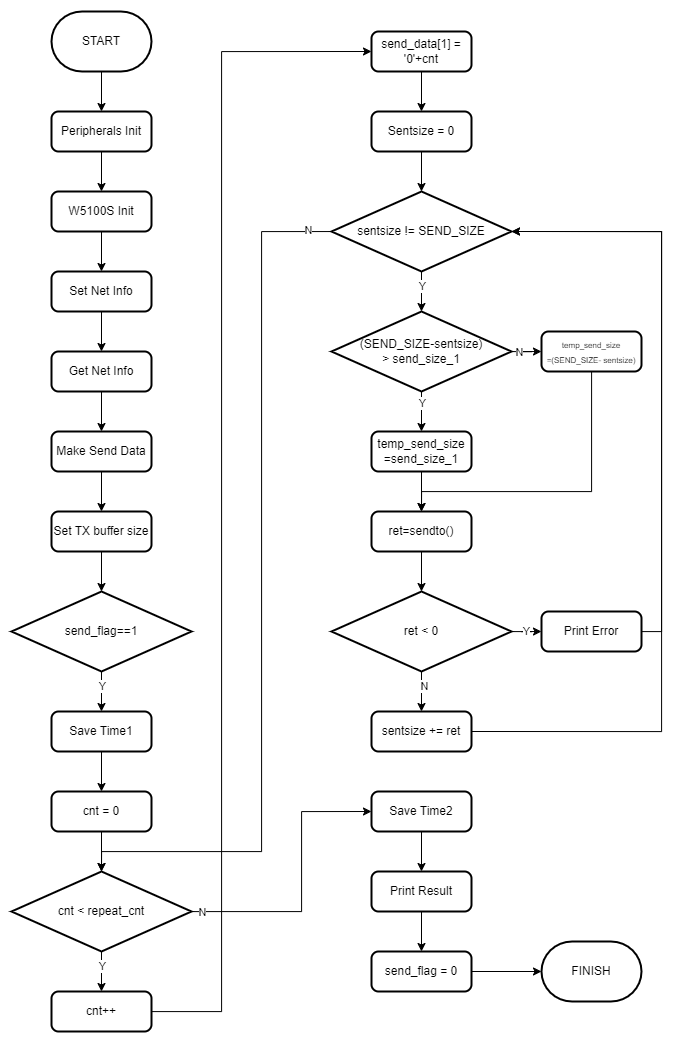

The diagram above was exported from draw.io. Its source (the exported page's mxGraphModel, read from the mxfile embedded in the PNG):
<mxGraphModel dx="1909" dy="1149" grid="1" gridSize="10" guides="1" tooltips="1" connect="1" arrows="1" fold="1" page="1" pageScale="1" pageWidth="827" pageHeight="1169" math="0" shadow="0">
  <root>
    <mxCell id="0" />
    <mxCell id="1" parent="0" />
    <mxCell id="ZsImisY8j1IBAHsfLJXn-26" style="edgeStyle=orthogonalEdgeStyle;rounded=0;orthogonalLoop=1;jettySize=auto;html=1;" edge="1" parent="1" source="ZsImisY8j1IBAHsfLJXn-1" target="ZsImisY8j1IBAHsfLJXn-3">
      <mxGeometry relative="1" as="geometry" />
    </mxCell>
    <mxCell id="ZsImisY8j1IBAHsfLJXn-1" value="START" style="strokeWidth=2;html=1;shape=mxgraph.flowchart.terminator;whiteSpace=wrap;" vertex="1" parent="1">
      <mxGeometry x="110" y="60" width="100" height="60" as="geometry" />
    </mxCell>
    <mxCell id="ZsImisY8j1IBAHsfLJXn-2" value="FINISH" style="strokeWidth=2;html=1;shape=mxgraph.flowchart.terminator;whiteSpace=wrap;" vertex="1" parent="1">
      <mxGeometry x="600" y="990" width="100" height="60" as="geometry" />
    </mxCell>
    <mxCell id="ZsImisY8j1IBAHsfLJXn-27" style="edgeStyle=orthogonalEdgeStyle;rounded=0;orthogonalLoop=1;jettySize=auto;html=1;entryX=0.5;entryY=0;entryDx=0;entryDy=0;" edge="1" parent="1" source="ZsImisY8j1IBAHsfLJXn-3" target="ZsImisY8j1IBAHsfLJXn-4">
      <mxGeometry relative="1" as="geometry" />
    </mxCell>
    <mxCell id="ZsImisY8j1IBAHsfLJXn-3" value="Peripherals Init" style="rounded=1;whiteSpace=wrap;html=1;absoluteArcSize=1;arcSize=14;strokeWidth=2;" vertex="1" parent="1">
      <mxGeometry x="110" y="160" width="100" height="40" as="geometry" />
    </mxCell>
    <mxCell id="ZsImisY8j1IBAHsfLJXn-28" style="edgeStyle=orthogonalEdgeStyle;rounded=0;orthogonalLoop=1;jettySize=auto;html=1;entryX=0.5;entryY=0;entryDx=0;entryDy=0;" edge="1" parent="1" source="ZsImisY8j1IBAHsfLJXn-4" target="ZsImisY8j1IBAHsfLJXn-5">
      <mxGeometry relative="1" as="geometry" />
    </mxCell>
    <mxCell id="ZsImisY8j1IBAHsfLJXn-4" value="W5100S Init" style="rounded=1;whiteSpace=wrap;html=1;absoluteArcSize=1;arcSize=14;strokeWidth=2;" vertex="1" parent="1">
      <mxGeometry x="110" y="240" width="100" height="40" as="geometry" />
    </mxCell>
    <mxCell id="ZsImisY8j1IBAHsfLJXn-29" style="edgeStyle=orthogonalEdgeStyle;rounded=0;orthogonalLoop=1;jettySize=auto;html=1;entryX=0.5;entryY=0;entryDx=0;entryDy=0;" edge="1" parent="1" source="ZsImisY8j1IBAHsfLJXn-5" target="ZsImisY8j1IBAHsfLJXn-6">
      <mxGeometry relative="1" as="geometry" />
    </mxCell>
    <mxCell id="ZsImisY8j1IBAHsfLJXn-5" value="Set Net Info" style="rounded=1;whiteSpace=wrap;html=1;absoluteArcSize=1;arcSize=14;strokeWidth=2;" vertex="1" parent="1">
      <mxGeometry x="110" y="320" width="100" height="40" as="geometry" />
    </mxCell>
    <mxCell id="ZsImisY8j1IBAHsfLJXn-30" style="edgeStyle=orthogonalEdgeStyle;rounded=0;orthogonalLoop=1;jettySize=auto;html=1;entryX=0.5;entryY=0;entryDx=0;entryDy=0;" edge="1" parent="1" source="ZsImisY8j1IBAHsfLJXn-6" target="ZsImisY8j1IBAHsfLJXn-7">
      <mxGeometry relative="1" as="geometry" />
    </mxCell>
    <mxCell id="ZsImisY8j1IBAHsfLJXn-6" value="Get Net Info" style="rounded=1;whiteSpace=wrap;html=1;absoluteArcSize=1;arcSize=14;strokeWidth=2;" vertex="1" parent="1">
      <mxGeometry x="110" y="400" width="100" height="40" as="geometry" />
    </mxCell>
    <mxCell id="ZsImisY8j1IBAHsfLJXn-31" style="edgeStyle=orthogonalEdgeStyle;rounded=0;orthogonalLoop=1;jettySize=auto;html=1;entryX=0.5;entryY=0;entryDx=0;entryDy=0;" edge="1" parent="1" source="ZsImisY8j1IBAHsfLJXn-7" target="ZsImisY8j1IBAHsfLJXn-8">
      <mxGeometry relative="1" as="geometry" />
    </mxCell>
    <mxCell id="ZsImisY8j1IBAHsfLJXn-7" value="Make Send Data" style="rounded=1;whiteSpace=wrap;html=1;absoluteArcSize=1;arcSize=14;strokeWidth=2;" vertex="1" parent="1">
      <mxGeometry x="110" y="480" width="100" height="40" as="geometry" />
    </mxCell>
    <mxCell id="ZsImisY8j1IBAHsfLJXn-32" style="edgeStyle=orthogonalEdgeStyle;rounded=0;orthogonalLoop=1;jettySize=auto;html=1;entryX=0.5;entryY=0;entryDx=0;entryDy=0;entryPerimeter=0;" edge="1" parent="1" source="ZsImisY8j1IBAHsfLJXn-8" target="ZsImisY8j1IBAHsfLJXn-9">
      <mxGeometry relative="1" as="geometry" />
    </mxCell>
    <mxCell id="ZsImisY8j1IBAHsfLJXn-8" value="Set TX buffer size" style="rounded=1;whiteSpace=wrap;html=1;absoluteArcSize=1;arcSize=14;strokeWidth=2;" vertex="1" parent="1">
      <mxGeometry x="110" y="560" width="100" height="40" as="geometry" />
    </mxCell>
    <mxCell id="ZsImisY8j1IBAHsfLJXn-33" style="edgeStyle=orthogonalEdgeStyle;rounded=0;orthogonalLoop=1;jettySize=auto;html=1;entryX=0.5;entryY=0;entryDx=0;entryDy=0;" edge="1" parent="1" source="ZsImisY8j1IBAHsfLJXn-9" target="ZsImisY8j1IBAHsfLJXn-10">
      <mxGeometry relative="1" as="geometry" />
    </mxCell>
    <mxCell id="ZsImisY8j1IBAHsfLJXn-34" value="Y" style="edgeLabel;html=1;align=center;verticalAlign=middle;resizable=0;points=[];" vertex="1" connectable="0" parent="ZsImisY8j1IBAHsfLJXn-33">
      <mxGeometry x="-0.23" y="-1" relative="1" as="geometry">
        <mxPoint x="1" as="offset" />
      </mxGeometry>
    </mxCell>
    <mxCell id="ZsImisY8j1IBAHsfLJXn-9" value="send_flag==1" style="strokeWidth=2;html=1;shape=mxgraph.flowchart.decision;whiteSpace=wrap;" vertex="1" parent="1">
      <mxGeometry x="70" y="640" width="180" height="80" as="geometry" />
    </mxCell>
    <mxCell id="ZsImisY8j1IBAHsfLJXn-35" style="edgeStyle=orthogonalEdgeStyle;rounded=0;orthogonalLoop=1;jettySize=auto;html=1;entryX=0.5;entryY=0;entryDx=0;entryDy=0;" edge="1" parent="1" source="ZsImisY8j1IBAHsfLJXn-10" target="ZsImisY8j1IBAHsfLJXn-12">
      <mxGeometry relative="1" as="geometry" />
    </mxCell>
    <mxCell id="ZsImisY8j1IBAHsfLJXn-10" value="Save Time1" style="rounded=1;whiteSpace=wrap;html=1;absoluteArcSize=1;arcSize=14;strokeWidth=2;" vertex="1" parent="1">
      <mxGeometry x="110" y="760" width="100" height="40" as="geometry" />
    </mxCell>
    <mxCell id="ZsImisY8j1IBAHsfLJXn-37" style="edgeStyle=orthogonalEdgeStyle;rounded=0;orthogonalLoop=1;jettySize=auto;html=1;entryX=0.5;entryY=0;entryDx=0;entryDy=0;" edge="1" parent="1" source="ZsImisY8j1IBAHsfLJXn-11" target="ZsImisY8j1IBAHsfLJXn-13">
      <mxGeometry relative="1" as="geometry">
        <mxPoint x="160" y="1030" as="targetPoint" />
      </mxGeometry>
    </mxCell>
    <mxCell id="ZsImisY8j1IBAHsfLJXn-39" value="Y" style="edgeLabel;html=1;align=center;verticalAlign=middle;resizable=0;points=[];" vertex="1" connectable="0" parent="ZsImisY8j1IBAHsfLJXn-37">
      <mxGeometry x="-0.266" relative="1" as="geometry">
        <mxPoint as="offset" />
      </mxGeometry>
    </mxCell>
    <mxCell id="ZsImisY8j1IBAHsfLJXn-57" style="edgeStyle=orthogonalEdgeStyle;rounded=0;orthogonalLoop=1;jettySize=auto;html=1;entryX=0;entryY=0.5;entryDx=0;entryDy=0;" edge="1" parent="1" source="ZsImisY8j1IBAHsfLJXn-11" target="ZsImisY8j1IBAHsfLJXn-23">
      <mxGeometry relative="1" as="geometry">
        <Array as="points">
          <mxPoint x="360" y="960" />
          <mxPoint x="360" y="860" />
        </Array>
      </mxGeometry>
    </mxCell>
    <mxCell id="ZsImisY8j1IBAHsfLJXn-67" value="N" style="edgeLabel;html=1;align=center;verticalAlign=middle;resizable=0;points=[];" vertex="1" connectable="0" parent="ZsImisY8j1IBAHsfLJXn-57">
      <mxGeometry x="-0.4959" y="-2" relative="1" as="geometry">
        <mxPoint x="-61" y="-2" as="offset" />
      </mxGeometry>
    </mxCell>
    <mxCell id="ZsImisY8j1IBAHsfLJXn-11" value="cnt &amp;lt; repeat_cnt" style="strokeWidth=2;html=1;shape=mxgraph.flowchart.decision;whiteSpace=wrap;" vertex="1" parent="1">
      <mxGeometry x="70" y="920" width="180" height="80" as="geometry" />
    </mxCell>
    <mxCell id="ZsImisY8j1IBAHsfLJXn-36" style="edgeStyle=orthogonalEdgeStyle;rounded=0;orthogonalLoop=1;jettySize=auto;html=1;entryX=0.5;entryY=0;entryDx=0;entryDy=0;entryPerimeter=0;" edge="1" parent="1" source="ZsImisY8j1IBAHsfLJXn-12" target="ZsImisY8j1IBAHsfLJXn-11">
      <mxGeometry relative="1" as="geometry" />
    </mxCell>
    <mxCell id="ZsImisY8j1IBAHsfLJXn-12" value="cnt = 0" style="rounded=1;whiteSpace=wrap;html=1;absoluteArcSize=1;arcSize=14;strokeWidth=2;" vertex="1" parent="1">
      <mxGeometry x="110" y="840" width="100" height="40" as="geometry" />
    </mxCell>
    <mxCell id="ZsImisY8j1IBAHsfLJXn-38" style="edgeStyle=orthogonalEdgeStyle;rounded=0;orthogonalLoop=1;jettySize=auto;html=1;entryX=0;entryY=0.5;entryDx=0;entryDy=0;" edge="1" parent="1" source="ZsImisY8j1IBAHsfLJXn-13" target="ZsImisY8j1IBAHsfLJXn-14">
      <mxGeometry relative="1" as="geometry">
        <Array as="points">
          <mxPoint x="280" y="1060" />
          <mxPoint x="280" y="100" />
        </Array>
      </mxGeometry>
    </mxCell>
    <mxCell id="ZsImisY8j1IBAHsfLJXn-13" value="cnt++" style="rounded=1;whiteSpace=wrap;html=1;absoluteArcSize=1;arcSize=14;strokeWidth=2;" vertex="1" parent="1">
      <mxGeometry x="110" y="1040" width="100" height="40" as="geometry" />
    </mxCell>
    <mxCell id="ZsImisY8j1IBAHsfLJXn-40" style="edgeStyle=orthogonalEdgeStyle;rounded=0;orthogonalLoop=1;jettySize=auto;html=1;entryX=0.5;entryY=0;entryDx=0;entryDy=0;" edge="1" parent="1" source="ZsImisY8j1IBAHsfLJXn-14" target="ZsImisY8j1IBAHsfLJXn-15">
      <mxGeometry relative="1" as="geometry" />
    </mxCell>
    <mxCell id="ZsImisY8j1IBAHsfLJXn-14" value="send_data[1] = '0'+cnt" style="rounded=1;whiteSpace=wrap;html=1;absoluteArcSize=1;arcSize=14;strokeWidth=2;" vertex="1" parent="1">
      <mxGeometry x="430" y="80" width="100" height="40" as="geometry" />
    </mxCell>
    <mxCell id="ZsImisY8j1IBAHsfLJXn-41" style="edgeStyle=orthogonalEdgeStyle;rounded=0;orthogonalLoop=1;jettySize=auto;html=1;entryX=0.5;entryY=0;entryDx=0;entryDy=0;entryPerimeter=0;" edge="1" parent="1" source="ZsImisY8j1IBAHsfLJXn-15" target="ZsImisY8j1IBAHsfLJXn-16">
      <mxGeometry relative="1" as="geometry" />
    </mxCell>
    <mxCell id="ZsImisY8j1IBAHsfLJXn-15" value="Sentsize = 0" style="rounded=1;whiteSpace=wrap;html=1;absoluteArcSize=1;arcSize=14;strokeWidth=2;" vertex="1" parent="1">
      <mxGeometry x="430" y="160" width="100" height="40" as="geometry" />
    </mxCell>
    <mxCell id="ZsImisY8j1IBAHsfLJXn-42" style="edgeStyle=orthogonalEdgeStyle;rounded=0;orthogonalLoop=1;jettySize=auto;html=1;entryX=0.5;entryY=0;entryDx=0;entryDy=0;entryPerimeter=0;" edge="1" parent="1" source="ZsImisY8j1IBAHsfLJXn-16" target="ZsImisY8j1IBAHsfLJXn-17">
      <mxGeometry relative="1" as="geometry" />
    </mxCell>
    <mxCell id="ZsImisY8j1IBAHsfLJXn-43" value="Y" style="edgeLabel;html=1;align=center;verticalAlign=middle;resizable=0;points=[];" vertex="1" connectable="0" parent="ZsImisY8j1IBAHsfLJXn-42">
      <mxGeometry x="-0.318" relative="1" as="geometry">
        <mxPoint as="offset" />
      </mxGeometry>
    </mxCell>
    <mxCell id="ZsImisY8j1IBAHsfLJXn-46" style="edgeStyle=orthogonalEdgeStyle;rounded=0;orthogonalLoop=1;jettySize=auto;html=1;entryX=0.5;entryY=0;entryDx=0;entryDy=0;entryPerimeter=0;" edge="1" parent="1" target="ZsImisY8j1IBAHsfLJXn-11">
      <mxGeometry relative="1" as="geometry">
        <mxPoint x="470" y="280" as="sourcePoint" />
        <mxPoint x="240" y="920" as="targetPoint" />
        <Array as="points">
          <mxPoint x="320" y="280" />
          <mxPoint x="320" y="900" />
          <mxPoint x="160" y="900" />
        </Array>
      </mxGeometry>
    </mxCell>
    <mxCell id="ZsImisY8j1IBAHsfLJXn-47" value="N" style="edgeLabel;html=1;align=center;verticalAlign=middle;resizable=0;points=[];" vertex="1" connectable="0" parent="ZsImisY8j1IBAHsfLJXn-46">
      <mxGeometry x="-0.9633" y="-2" relative="1" as="geometry">
        <mxPoint as="offset" />
      </mxGeometry>
    </mxCell>
    <mxCell id="ZsImisY8j1IBAHsfLJXn-66" value="N" style="edgeLabel;html=1;align=center;verticalAlign=middle;resizable=0;points=[];" vertex="1" connectable="0" parent="ZsImisY8j1IBAHsfLJXn-46">
      <mxGeometry x="-0.7804" y="-2" relative="1" as="geometry">
        <mxPoint as="offset" />
      </mxGeometry>
    </mxCell>
    <mxCell id="ZsImisY8j1IBAHsfLJXn-16" value="sentsize != SEND_SIZE" style="strokeWidth=2;html=1;shape=mxgraph.flowchart.decision;whiteSpace=wrap;" vertex="1" parent="1">
      <mxGeometry x="390" y="240" width="180" height="80" as="geometry" />
    </mxCell>
    <mxCell id="ZsImisY8j1IBAHsfLJXn-48" style="edgeStyle=orthogonalEdgeStyle;rounded=0;orthogonalLoop=1;jettySize=auto;html=1;entryX=0;entryY=0.5;entryDx=0;entryDy=0;" edge="1" parent="1" source="ZsImisY8j1IBAHsfLJXn-17" target="ZsImisY8j1IBAHsfLJXn-19">
      <mxGeometry relative="1" as="geometry" />
    </mxCell>
    <mxCell id="ZsImisY8j1IBAHsfLJXn-50" value="N" style="edgeLabel;html=1;align=center;verticalAlign=middle;resizable=0;points=[];" vertex="1" connectable="0" parent="ZsImisY8j1IBAHsfLJXn-48">
      <mxGeometry x="-0.68" relative="1" as="geometry">
        <mxPoint as="offset" />
      </mxGeometry>
    </mxCell>
    <mxCell id="ZsImisY8j1IBAHsfLJXn-49" style="edgeStyle=orthogonalEdgeStyle;rounded=0;orthogonalLoop=1;jettySize=auto;html=1;entryX=0.5;entryY=0;entryDx=0;entryDy=0;" edge="1" parent="1" source="ZsImisY8j1IBAHsfLJXn-17" target="ZsImisY8j1IBAHsfLJXn-18">
      <mxGeometry relative="1" as="geometry" />
    </mxCell>
    <mxCell id="ZsImisY8j1IBAHsfLJXn-51" value="Y" style="edgeLabel;html=1;align=center;verticalAlign=middle;resizable=0;points=[];" vertex="1" connectable="0" parent="ZsImisY8j1IBAHsfLJXn-49">
      <mxGeometry x="-0.422" relative="1" as="geometry">
        <mxPoint as="offset" />
      </mxGeometry>
    </mxCell>
    <mxCell id="ZsImisY8j1IBAHsfLJXn-17" value="(SEND_SIZE-sentsize)&lt;br&gt;&amp;gt; send_size_1" style="strokeWidth=2;html=1;shape=mxgraph.flowchart.decision;whiteSpace=wrap;" vertex="1" parent="1">
      <mxGeometry x="390" y="360" width="180" height="80" as="geometry" />
    </mxCell>
    <mxCell id="ZsImisY8j1IBAHsfLJXn-52" style="edgeStyle=orthogonalEdgeStyle;rounded=0;orthogonalLoop=1;jettySize=auto;html=1;entryX=0.5;entryY=0;entryDx=0;entryDy=0;" edge="1" parent="1" source="ZsImisY8j1IBAHsfLJXn-18" target="ZsImisY8j1IBAHsfLJXn-20">
      <mxGeometry relative="1" as="geometry" />
    </mxCell>
    <mxCell id="ZsImisY8j1IBAHsfLJXn-18" value="temp_send_size =send_size_1" style="rounded=1;whiteSpace=wrap;html=1;absoluteArcSize=1;arcSize=14;strokeWidth=2;" vertex="1" parent="1">
      <mxGeometry x="430" y="480" width="100" height="40" as="geometry" />
    </mxCell>
    <mxCell id="ZsImisY8j1IBAHsfLJXn-53" style="edgeStyle=orthogonalEdgeStyle;rounded=0;orthogonalLoop=1;jettySize=auto;html=1;entryX=0.5;entryY=0;entryDx=0;entryDy=0;" edge="1" parent="1" source="ZsImisY8j1IBAHsfLJXn-19" target="ZsImisY8j1IBAHsfLJXn-20">
      <mxGeometry relative="1" as="geometry">
        <Array as="points">
          <mxPoint x="650" y="540" />
          <mxPoint x="480" y="540" />
        </Array>
      </mxGeometry>
    </mxCell>
    <mxCell id="ZsImisY8j1IBAHsfLJXn-19" value="&lt;font style=&quot;font-size: 8px;&quot;&gt;temp_send_size &lt;br&gt;=(SEND_SIZE- sentsize)&lt;/font&gt;" style="rounded=1;whiteSpace=wrap;html=1;absoluteArcSize=1;arcSize=14;strokeWidth=2;" vertex="1" parent="1">
      <mxGeometry x="600" y="380" width="100" height="40" as="geometry" />
    </mxCell>
    <mxCell id="ZsImisY8j1IBAHsfLJXn-54" style="edgeStyle=orthogonalEdgeStyle;rounded=0;orthogonalLoop=1;jettySize=auto;html=1;entryX=0.5;entryY=0;entryDx=0;entryDy=0;entryPerimeter=0;" edge="1" parent="1" source="ZsImisY8j1IBAHsfLJXn-20" target="ZsImisY8j1IBAHsfLJXn-21">
      <mxGeometry relative="1" as="geometry" />
    </mxCell>
    <mxCell id="ZsImisY8j1IBAHsfLJXn-20" value="ret=sendto()" style="rounded=1;whiteSpace=wrap;html=1;absoluteArcSize=1;arcSize=14;strokeWidth=2;" vertex="1" parent="1">
      <mxGeometry x="430" y="560" width="100" height="40" as="geometry" />
    </mxCell>
    <mxCell id="ZsImisY8j1IBAHsfLJXn-55" style="edgeStyle=orthogonalEdgeStyle;rounded=0;orthogonalLoop=1;jettySize=auto;html=1;entryX=0.5;entryY=0;entryDx=0;entryDy=0;" edge="1" parent="1" source="ZsImisY8j1IBAHsfLJXn-21" target="ZsImisY8j1IBAHsfLJXn-22">
      <mxGeometry relative="1" as="geometry" />
    </mxCell>
    <mxCell id="ZsImisY8j1IBAHsfLJXn-61" value="N" style="edgeLabel;html=1;align=center;verticalAlign=middle;resizable=0;points=[];" vertex="1" connectable="0" parent="ZsImisY8j1IBAHsfLJXn-55">
      <mxGeometry x="-0.3103" y="2" relative="1" as="geometry">
        <mxPoint as="offset" />
      </mxGeometry>
    </mxCell>
    <mxCell id="ZsImisY8j1IBAHsfLJXn-59" style="edgeStyle=orthogonalEdgeStyle;rounded=0;orthogonalLoop=1;jettySize=auto;html=1;entryX=0;entryY=0.5;entryDx=0;entryDy=0;" edge="1" parent="1" source="ZsImisY8j1IBAHsfLJXn-21" target="ZsImisY8j1IBAHsfLJXn-58">
      <mxGeometry relative="1" as="geometry" />
    </mxCell>
    <mxCell id="ZsImisY8j1IBAHsfLJXn-60" value="Y" style="edgeLabel;html=1;align=center;verticalAlign=middle;resizable=0;points=[];" vertex="1" connectable="0" parent="ZsImisY8j1IBAHsfLJXn-59">
      <mxGeometry x="0.3766" y="1" relative="1" as="geometry">
        <mxPoint as="offset" />
      </mxGeometry>
    </mxCell>
    <mxCell id="ZsImisY8j1IBAHsfLJXn-21" value="ret &amp;lt; 0" style="strokeWidth=2;html=1;shape=mxgraph.flowchart.decision;whiteSpace=wrap;" vertex="1" parent="1">
      <mxGeometry x="390" y="640" width="180" height="80" as="geometry" />
    </mxCell>
    <mxCell id="ZsImisY8j1IBAHsfLJXn-56" style="edgeStyle=orthogonalEdgeStyle;rounded=0;orthogonalLoop=1;jettySize=auto;html=1;entryX=1;entryY=0.5;entryDx=0;entryDy=0;entryPerimeter=0;exitX=1;exitY=0.5;exitDx=0;exitDy=0;" edge="1" parent="1" source="ZsImisY8j1IBAHsfLJXn-22" target="ZsImisY8j1IBAHsfLJXn-16">
      <mxGeometry relative="1" as="geometry">
        <mxPoint x="550" y="780" as="sourcePoint" />
        <mxPoint x="590" y="279.9999999999999" as="targetPoint" />
        <Array as="points">
          <mxPoint x="720" y="780" />
          <mxPoint x="720" y="280" />
        </Array>
      </mxGeometry>
    </mxCell>
    <mxCell id="ZsImisY8j1IBAHsfLJXn-22" value="sentsize += ret" style="rounded=1;whiteSpace=wrap;html=1;absoluteArcSize=1;arcSize=14;strokeWidth=2;" vertex="1" parent="1">
      <mxGeometry x="430" y="760" width="100" height="40" as="geometry" />
    </mxCell>
    <mxCell id="ZsImisY8j1IBAHsfLJXn-63" style="edgeStyle=orthogonalEdgeStyle;rounded=0;orthogonalLoop=1;jettySize=auto;html=1;entryX=0.5;entryY=0;entryDx=0;entryDy=0;" edge="1" parent="1" source="ZsImisY8j1IBAHsfLJXn-23" target="ZsImisY8j1IBAHsfLJXn-24">
      <mxGeometry relative="1" as="geometry" />
    </mxCell>
    <mxCell id="ZsImisY8j1IBAHsfLJXn-23" value="Save Time2" style="rounded=1;whiteSpace=wrap;html=1;absoluteArcSize=1;arcSize=14;strokeWidth=2;" vertex="1" parent="1">
      <mxGeometry x="430" y="840" width="100" height="40" as="geometry" />
    </mxCell>
    <mxCell id="ZsImisY8j1IBAHsfLJXn-64" style="edgeStyle=orthogonalEdgeStyle;rounded=0;orthogonalLoop=1;jettySize=auto;html=1;entryX=0.5;entryY=0;entryDx=0;entryDy=0;" edge="1" parent="1" source="ZsImisY8j1IBAHsfLJXn-24" target="ZsImisY8j1IBAHsfLJXn-25">
      <mxGeometry relative="1" as="geometry" />
    </mxCell>
    <mxCell id="ZsImisY8j1IBAHsfLJXn-24" value="Print Result" style="rounded=1;whiteSpace=wrap;html=1;absoluteArcSize=1;arcSize=14;strokeWidth=2;" vertex="1" parent="1">
      <mxGeometry x="430" y="920" width="100" height="40" as="geometry" />
    </mxCell>
    <mxCell id="ZsImisY8j1IBAHsfLJXn-65" style="edgeStyle=orthogonalEdgeStyle;rounded=0;orthogonalLoop=1;jettySize=auto;html=1;entryX=0;entryY=0.5;entryDx=0;entryDy=0;entryPerimeter=0;" edge="1" parent="1" source="ZsImisY8j1IBAHsfLJXn-25" target="ZsImisY8j1IBAHsfLJXn-2">
      <mxGeometry relative="1" as="geometry" />
    </mxCell>
    <mxCell id="ZsImisY8j1IBAHsfLJXn-25" value="send_flag = 0" style="rounded=1;whiteSpace=wrap;html=1;absoluteArcSize=1;arcSize=14;strokeWidth=2;" vertex="1" parent="1">
      <mxGeometry x="430" y="1000" width="100" height="40" as="geometry" />
    </mxCell>
    <mxCell id="ZsImisY8j1IBAHsfLJXn-62" style="edgeStyle=orthogonalEdgeStyle;rounded=0;orthogonalLoop=1;jettySize=auto;html=1;entryX=1;entryY=0.5;entryDx=0;entryDy=0;entryPerimeter=0;" edge="1" parent="1" source="ZsImisY8j1IBAHsfLJXn-58" target="ZsImisY8j1IBAHsfLJXn-16">
      <mxGeometry relative="1" as="geometry">
        <Array as="points">
          <mxPoint x="720" y="680" />
          <mxPoint x="720" y="280" />
        </Array>
      </mxGeometry>
    </mxCell>
    <mxCell id="ZsImisY8j1IBAHsfLJXn-58" value="Print Error" style="rounded=1;whiteSpace=wrap;html=1;absoluteArcSize=1;arcSize=14;strokeWidth=2;" vertex="1" parent="1">
      <mxGeometry x="600" y="660" width="100" height="40" as="geometry" />
    </mxCell>
  </root>
</mxGraphModel>